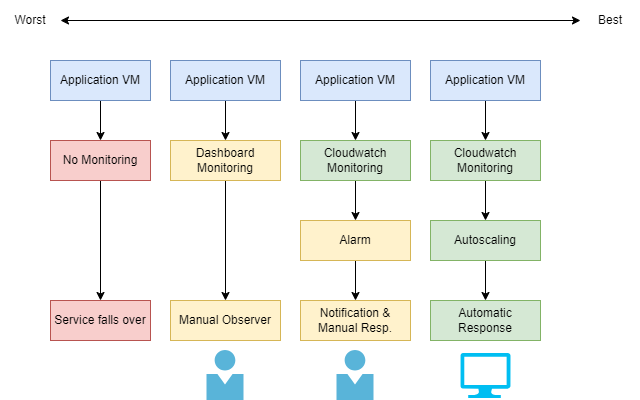

The diagram above was exported from draw.io. Its source (the exported page's mxGraphModel, read from the mxfile embedded in the PNG):
<mxGraphModel dx="794" dy="420" grid="1" gridSize="10" guides="1" tooltips="1" connect="1" arrows="1" fold="1" page="1" pageScale="1" pageWidth="1169" pageHeight="827" math="0" shadow="0">
  <root>
    <mxCell id="0" />
    <mxCell id="1" parent="0" />
    <mxCell id="7HgJjkXei0HubT9V7GHy-7" style="edgeStyle=orthogonalEdgeStyle;rounded=0;orthogonalLoop=1;jettySize=auto;html=1;" edge="1" parent="1" source="7HgJjkXei0HubT9V7GHy-1" target="7HgJjkXei0HubT9V7GHy-5">
      <mxGeometry relative="1" as="geometry" />
    </mxCell>
    <mxCell id="7HgJjkXei0HubT9V7GHy-1" value="Application VM" style="rounded=0;whiteSpace=wrap;html=1;fillColor=#dae8fc;strokeColor=#6c8ebf;" vertex="1" parent="1">
      <mxGeometry x="150" y="120" width="100" height="40" as="geometry" />
    </mxCell>
    <mxCell id="7HgJjkXei0HubT9V7GHy-2" value="" style="endArrow=classic;startArrow=classic;html=1;rounded=0;" edge="1" parent="1" source="7HgJjkXei0HubT9V7GHy-4" target="7HgJjkXei0HubT9V7GHy-3">
      <mxGeometry width="50" height="50" relative="1" as="geometry">
        <mxPoint x="680" y="80" as="sourcePoint" />
        <mxPoint x="120" y="80" as="targetPoint" />
      </mxGeometry>
    </mxCell>
    <mxCell id="7HgJjkXei0HubT9V7GHy-3" value="Worst" style="text;html=1;strokeColor=none;fillColor=none;align=center;verticalAlign=middle;whiteSpace=wrap;rounded=0;" vertex="1" parent="1">
      <mxGeometry x="100" y="60" width="60" height="40" as="geometry" />
    </mxCell>
    <mxCell id="7HgJjkXei0HubT9V7GHy-4" value="Best" style="text;html=1;strokeColor=none;fillColor=none;align=center;verticalAlign=middle;whiteSpace=wrap;rounded=0;" vertex="1" parent="1">
      <mxGeometry x="680" y="60" width="60" height="40" as="geometry" />
    </mxCell>
    <mxCell id="7HgJjkXei0HubT9V7GHy-8" style="edgeStyle=orthogonalEdgeStyle;rounded=0;orthogonalLoop=1;jettySize=auto;html=1;entryX=0.5;entryY=0;entryDx=0;entryDy=0;" edge="1" parent="1" source="7HgJjkXei0HubT9V7GHy-5" target="7HgJjkXei0HubT9V7GHy-6">
      <mxGeometry relative="1" as="geometry" />
    </mxCell>
    <mxCell id="7HgJjkXei0HubT9V7GHy-5" value="No Monitoring" style="rounded=0;whiteSpace=wrap;html=1;fillColor=#f8cecc;strokeColor=#b85450;" vertex="1" parent="1">
      <mxGeometry x="150" y="200" width="100" height="40" as="geometry" />
    </mxCell>
    <mxCell id="7HgJjkXei0HubT9V7GHy-6" value="Service falls over" style="rounded=0;whiteSpace=wrap;html=1;fillColor=#f8cecc;strokeColor=#b85450;" vertex="1" parent="1">
      <mxGeometry x="150" y="360" width="100" height="40" as="geometry" />
    </mxCell>
    <mxCell id="7HgJjkXei0HubT9V7GHy-11" style="edgeStyle=orthogonalEdgeStyle;rounded=0;orthogonalLoop=1;jettySize=auto;html=1;entryX=0.5;entryY=0;entryDx=0;entryDy=0;" edge="1" parent="1" source="7HgJjkXei0HubT9V7GHy-9" target="7HgJjkXei0HubT9V7GHy-10">
      <mxGeometry relative="1" as="geometry" />
    </mxCell>
    <mxCell id="7HgJjkXei0HubT9V7GHy-9" value="Application VM" style="rounded=0;whiteSpace=wrap;html=1;fillColor=#dae8fc;strokeColor=#6c8ebf;" vertex="1" parent="1">
      <mxGeometry x="270" y="120" width="110" height="40" as="geometry" />
    </mxCell>
    <mxCell id="7HgJjkXei0HubT9V7GHy-13" style="edgeStyle=orthogonalEdgeStyle;rounded=0;orthogonalLoop=1;jettySize=auto;html=1;entryX=0.5;entryY=0;entryDx=0;entryDy=0;" edge="1" parent="1" source="7HgJjkXei0HubT9V7GHy-10" target="7HgJjkXei0HubT9V7GHy-12">
      <mxGeometry relative="1" as="geometry" />
    </mxCell>
    <mxCell id="7HgJjkXei0HubT9V7GHy-10" value="Dashboard Monitoring" style="rounded=0;whiteSpace=wrap;html=1;fillColor=#fff2cc;strokeColor=#d6b656;" vertex="1" parent="1">
      <mxGeometry x="270" y="200" width="110" height="40" as="geometry" />
    </mxCell>
    <mxCell id="7HgJjkXei0HubT9V7GHy-12" value="Manual Observer" style="rounded=0;whiteSpace=wrap;html=1;fillColor=#fff2cc;strokeColor=#d6b656;" vertex="1" parent="1">
      <mxGeometry x="270" y="360" width="110" height="40" as="geometry" />
    </mxCell>
    <mxCell id="7HgJjkXei0HubT9V7GHy-17" value="" style="image;sketch=0;aspect=fixed;html=1;points=[];align=center;fontSize=12;image=img/lib/mscae/Person.svg;" vertex="1" parent="1">
      <mxGeometry x="306.5" y="410" width="37" height="50" as="geometry" />
    </mxCell>
    <mxCell id="7HgJjkXei0HubT9V7GHy-18" style="edgeStyle=orthogonalEdgeStyle;rounded=0;orthogonalLoop=1;jettySize=auto;html=1;entryX=0.5;entryY=0;entryDx=0;entryDy=0;" edge="1" parent="1" source="7HgJjkXei0HubT9V7GHy-19" target="7HgJjkXei0HubT9V7GHy-20">
      <mxGeometry relative="1" as="geometry" />
    </mxCell>
    <mxCell id="7HgJjkXei0HubT9V7GHy-19" value="Application VM" style="rounded=0;whiteSpace=wrap;html=1;fillColor=#dae8fc;strokeColor=#6c8ebf;" vertex="1" parent="1">
      <mxGeometry x="400" y="120" width="110" height="40" as="geometry" />
    </mxCell>
    <mxCell id="7HgJjkXei0HubT9V7GHy-22" style="edgeStyle=orthogonalEdgeStyle;rounded=0;orthogonalLoop=1;jettySize=auto;html=1;entryX=0.5;entryY=0;entryDx=0;entryDy=0;" edge="1" parent="1" source="7HgJjkXei0HubT9V7GHy-20" target="7HgJjkXei0HubT9V7GHy-21">
      <mxGeometry relative="1" as="geometry" />
    </mxCell>
    <mxCell id="7HgJjkXei0HubT9V7GHy-20" value="Cloudwatch Monitoring" style="rounded=0;whiteSpace=wrap;html=1;fillColor=#d5e8d4;strokeColor=#82b366;" vertex="1" parent="1">
      <mxGeometry x="400" y="200" width="110" height="40" as="geometry" />
    </mxCell>
    <mxCell id="7HgJjkXei0HubT9V7GHy-25" style="edgeStyle=orthogonalEdgeStyle;rounded=0;orthogonalLoop=1;jettySize=auto;html=1;entryX=0.5;entryY=0;entryDx=0;entryDy=0;" edge="1" parent="1" source="7HgJjkXei0HubT9V7GHy-21" target="7HgJjkXei0HubT9V7GHy-23">
      <mxGeometry relative="1" as="geometry" />
    </mxCell>
    <mxCell id="7HgJjkXei0HubT9V7GHy-21" value="Alarm" style="rounded=0;whiteSpace=wrap;html=1;fillColor=#fff2cc;strokeColor=#d6b656;" vertex="1" parent="1">
      <mxGeometry x="400" y="280" width="110" height="40" as="geometry" />
    </mxCell>
    <mxCell id="7HgJjkXei0HubT9V7GHy-23" value="Notification &amp;amp; Manual Resp." style="rounded=0;whiteSpace=wrap;html=1;fillColor=#fff2cc;strokeColor=#d6b656;" vertex="1" parent="1">
      <mxGeometry x="400" y="360" width="110" height="40" as="geometry" />
    </mxCell>
    <mxCell id="7HgJjkXei0HubT9V7GHy-24" value="" style="image;sketch=0;aspect=fixed;html=1;points=[];align=center;fontSize=12;image=img/lib/mscae/Person.svg;" vertex="1" parent="1">
      <mxGeometry x="436.5" y="410" width="37" height="50" as="geometry" />
    </mxCell>
    <mxCell id="_jIjf7Dz5b7z6-f7tIhA-2" style="edgeStyle=orthogonalEdgeStyle;rounded=0;orthogonalLoop=1;jettySize=auto;html=1;entryX=0.5;entryY=0;entryDx=0;entryDy=0;" edge="1" parent="1" source="_jIjf7Dz5b7z6-f7tIhA-3" target="_jIjf7Dz5b7z6-f7tIhA-5">
      <mxGeometry relative="1" as="geometry" />
    </mxCell>
    <mxCell id="_jIjf7Dz5b7z6-f7tIhA-3" value="Application VM" style="rounded=0;whiteSpace=wrap;html=1;fillColor=#dae8fc;strokeColor=#6c8ebf;" vertex="1" parent="1">
      <mxGeometry x="530" y="120" width="110" height="40" as="geometry" />
    </mxCell>
    <mxCell id="_jIjf7Dz5b7z6-f7tIhA-4" style="edgeStyle=orthogonalEdgeStyle;rounded=0;orthogonalLoop=1;jettySize=auto;html=1;entryX=0.5;entryY=0;entryDx=0;entryDy=0;" edge="1" parent="1" source="_jIjf7Dz5b7z6-f7tIhA-5" target="_jIjf7Dz5b7z6-f7tIhA-7">
      <mxGeometry relative="1" as="geometry" />
    </mxCell>
    <mxCell id="_jIjf7Dz5b7z6-f7tIhA-5" value="Cloudwatch Monitoring" style="rounded=0;whiteSpace=wrap;html=1;fillColor=#d5e8d4;strokeColor=#82b366;" vertex="1" parent="1">
      <mxGeometry x="530" y="200" width="110" height="40" as="geometry" />
    </mxCell>
    <mxCell id="_jIjf7Dz5b7z6-f7tIhA-6" style="edgeStyle=orthogonalEdgeStyle;rounded=0;orthogonalLoop=1;jettySize=auto;html=1;entryX=0.5;entryY=0;entryDx=0;entryDy=0;" edge="1" parent="1" source="_jIjf7Dz5b7z6-f7tIhA-7" target="_jIjf7Dz5b7z6-f7tIhA-8">
      <mxGeometry relative="1" as="geometry" />
    </mxCell>
    <mxCell id="_jIjf7Dz5b7z6-f7tIhA-7" value="Autoscaling" style="rounded=0;whiteSpace=wrap;html=1;fillColor=#d5e8d4;strokeColor=#82b366;" vertex="1" parent="1">
      <mxGeometry x="530" y="280" width="110" height="40" as="geometry" />
    </mxCell>
    <mxCell id="_jIjf7Dz5b7z6-f7tIhA-8" value="Automatic Response" style="rounded=0;whiteSpace=wrap;html=1;fillColor=#d5e8d4;strokeColor=#82b366;" vertex="1" parent="1">
      <mxGeometry x="530" y="360" width="110" height="40" as="geometry" />
    </mxCell>
    <mxCell id="_jIjf7Dz5b7z6-f7tIhA-10" value="" style="verticalLabelPosition=bottom;html=1;verticalAlign=top;align=center;strokeColor=none;fillColor=#00BEF2;shape=mxgraph.azure.computer;pointerEvents=1;" vertex="1" parent="1">
      <mxGeometry x="560" y="412.5" width="50" height="45" as="geometry" />
    </mxCell>
  </root>
</mxGraphModel>